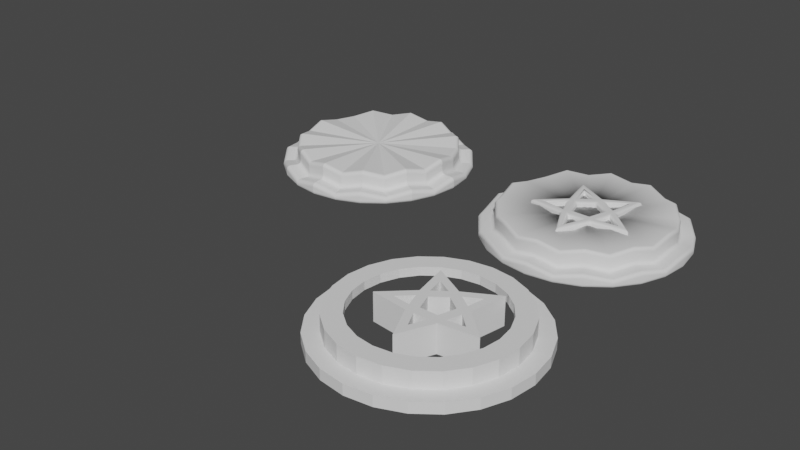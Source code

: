 # Source: Pedestal.blend  (saved by Blender 3.0.42; exported with 4.5.12 LTS)
import bpy
from mathutils import Matrix  # noqa: F401  (used for matrix-valued properties, if any)

bpy.ops.wm.read_factory_settings(use_empty=True)
scene = bpy.context.scene
scene.name = 'Scene'

# ---- collections
col_collection = bpy.data.collections.new('Collection'); scene.collection.children.link(col_collection)

# ---- world
world_world = bpy.data.worlds.new('World'); scene.world = world_world
world_world.use_nodes = True; world_world.node_tree.nodes.clear()
_N = world_world.node_tree.nodes; _L = world_world.node_tree.links
n0 = _N.new('ShaderNodeOutputWorld'); n0.name = 'World Output'; n0.location = (300, 300)
n1 = _N.new('ShaderNodeBackground'); n1.name = 'Background'; n1.location = (10, 300)
n1.inputs[0].default_value = (0.05088, 0.05088, 0.05088, 1.0)
_L.new(n1.outputs[0], n0.inputs[0])
n0.is_active_output = True
world_world.color = (0.05088, 0.05088, 0.05088)
world_world.use_sun_shadow = False
world_world.sun_shadow_jitter_overblur = 0.0

# ---- meshes
me_circle = bpy.data.meshes.new('Circle')
me_circle.from_pydata([(0.0, 1.0, 0.0), (-1.215, 1.673, 0.0), (-0.9511, 0.309, 0.0), (-1.966, -0.6389, 0.0), (-0.5878, -0.809, 0.0), (1.426e-07, -2.068, 0.0), (0.5878, -0.809, 0.0), (1.966, -0.6389, 0.0), (0.9511, 0.309, 0.0), (1.215, 1.673, 0.0), (-2.102e-08, 0.5591, 0.0), (-0.5317, 0.1728, 0.0), (-0.3286, -0.4523, 0.0), (0.3286, -0.4523, 0.0), (0.5317, 0.1728, 0.0), (-1.54e-08, 0.6771, 0.0), (-0.8228, 1.133, 0.0), (-0.6439, 0.2092, 0.0), (-1.331, -0.4326, 0.0), (-0.398, -0.5478, 0.0), (8.113e-08, -1.4, 0.0), (0.398, -0.5478, 0.0), (1.331, -0.4326, 0.0), (0.6439, 0.2092, 0.0), (0.8228, 1.133, 0.0), (0.8547, 0.01245, 0.0), (0.6841, -0.5124, 0.0), (-0.6988, 0.4923, 0.0), (-0.2523, 0.8167, 0.0), (0.6988, 0.4923, 0.0), (0.2523, 0.8167, 0.0), (-0.6841, -0.5124, 0.0), (-0.8547, 0.01245, 0.0), (0.276, -0.809, 0.0), (-0.276, -0.809, 0.0), (-1.215, 1.673, 1.044), (0.0, 1.0, 1.044), (-0.9511, 0.309, 1.044), (-1.966, -0.6389, 1.044), (-0.5878, -0.809, 1.044), (1.426e-07, -2.068, 1.044), (0.5878, -0.809, 1.044), (1.966, -0.6389, 1.044), (0.9511, 0.309, 1.044), (1.215, 1.673, 1.044), (-0.5317, 0.1728, 1.044), (-2.102e-08, 0.5591, 1.044), (-0.3286, -0.4523, 1.044), (0.3286, -0.4523, 1.044), (0.5317, 0.1728, 1.044), (-0.2523, 0.8167, 1.044), (-1.54e-08, 0.6771, 1.044), (-0.6988, 0.4923, 1.044), (-0.8228, 1.133, 1.044), (-0.8547, 0.01245, 1.044), (-0.6439, 0.2092, 1.044), (-0.6841, -0.5124, 1.044), (-1.331, -0.4326, 1.044), (-0.276, -0.809, 1.044), (-0.398, -0.5478, 1.044), (0.276, -0.809, 1.044), (8.113e-08, -1.4, 1.044), (0.6841, -0.5124, 1.044), (0.398, -0.5478, 1.044), (0.8547, 0.01245, 1.044), (1.331, -0.4326, 1.044), (0.6988, 0.4923, 1.044), (0.6439, 0.2092, 1.044), (0.2523, 0.8167, 1.044), (0.8228, 1.133, 1.044)], [], [(0, 15, 28), (8, 7, 22, 25), (4, 19, 34), (2, 1, 16, 27), (8, 23, 29), (6, 5, 20, 33), (2, 17, 32), (0, 9, 24, 30), (6, 21, 26), (4, 3, 18, 31), (43, 66, 67), (37, 52, 53, 35), (39, 58, 59), (43, 64, 65, 42), (36, 50, 51), (13, 14, 23, 25, 26, 21), (23, 8, 25), (7, 6, 26, 22), (10, 11, 17, 27, 28, 15), (17, 2, 27), (1, 0, 28, 16), (14, 10, 15, 30, 29, 23), (9, 8, 29, 24), (15, 0, 30), (11, 12, 19, 31, 32, 17), (19, 4, 31), (3, 2, 32, 18), (12, 13, 21, 33, 34, 19), (21, 6, 33), (5, 4, 34, 20), (41, 60, 61, 40), (37, 54, 55), (36, 68, 69, 44), (41, 62, 63), (39, 56, 57, 38), (48, 63, 62, 64, 67, 49), (67, 64, 43), (42, 65, 62, 41), (46, 51, 50, 52, 55, 45), (55, 52, 37), (35, 53, 50, 36), (49, 67, 66, 68, 51, 46), (44, 69, 66, 43), (51, 68, 36), (45, 55, 54, 56, 59, 47), (59, 56, 39), (38, 57, 54, 37), (47, 59, 58, 60, 63, 48), (63, 60, 41), (40, 61, 58, 39), (28, 50, 53, 16), (7, 42, 41, 6), (20, 61, 60, 33), (27, 52, 50, 28), (8, 43, 42, 7), (34, 58, 61, 20), (9, 44, 43, 8), (33, 60, 58, 34), (22, 65, 64, 25), (0, 36, 44, 9), (29, 66, 69, 24), (10, 46, 45, 11), (24, 69, 68, 30), (11, 45, 47, 12), (30, 68, 66, 29), (12, 47, 48, 13), (13, 48, 49, 14), (1, 35, 36, 0), (14, 49, 46, 10), (26, 62, 65, 22), (2, 37, 35, 1), (25, 64, 62, 26), (3, 38, 37, 2), (32, 54, 57, 18), (16, 53, 52, 27), (4, 39, 38, 3), (31, 56, 54, 32), (5, 40, 39, 4), (18, 57, 56, 31), (6, 41, 40, 5)])
me_circle.polygons.foreach_set('use_smooth', [True] * 80)
_uv = me_circle.uv_layers.new(name='UVMap')
_uv.uv.foreach_set('vector', [0.0, 0.0, 0.0, 0.0, 0.0, 0.0, 0.0, 0.0, 0.0, 0.0, 0.0, 0.0, 0.0, 0.0, 0.0, 0.0, 0.0, 0.0, 0.0, 0.0, 0.0, 0.0, 0.0, 0.0, 0.0, 0.0, 0.0, 0.0, 0.0, 0.0, 0.0, 0.0, 0.0, 0.0, 0.0, 0.0, 0.0, 0.0, 0.0, 0.0, 0.0, 0.0, 0.0, 0.0, 0.0, 0.0, 0.0, 0.0, 0.0, 0.0, 0.0, 0.0, 0.0, 0.0, 0.0, 0.0, 0.0, 0.0, 0.0, 0.0, 0.0, 0.0, 0.0, 0.0, 0.0, 0.0, 0.0, 0.0, 0.0, 0.0, 0.0, 0.0, 0.0, 0.0, 0.0, 0.0, 0.0, 0.0, 0.0, 0.0, 0.0, 0.0, 0.0, 0.0, 0.0, 0.0, 0.0, 0.0, 0.0, 0.0, 0.0, 0.0, 0.0, 0.0, 0.0, 0.0, 0.0, 0.0, 0.0, 0.0, 0.0, 0.0, 0.0, 0.0, 0.0, 0.0, 0.0, 0.0, 0.0, 0.0, 0.0, 0.0, 0.0, 0.0, 0.0, 0.0, 0.0, 0.0, 0.0, 0.0, 0.0, 0.0, 0.0, 0.0, 0.0, 0.0, 0.0, 0.0, 0.0, 0.0, 0.0, 0.0, 0.0, 0.0, 0.0, 0.0, 0.0, 0.0, 0.0, 0.0, 0.0, 0.0, 0.0, 0.0, 0.0, 0.0, 0.0, 0.0, 0.0, 0.0, 0.0, 0.0, 0.0, 0.0, 0.0, 0.0, 0.0, 0.0, 0.0, 0.0, 0.0, 0.0, 0.0, 0.0, 0.0, 0.0, 0.0, 0.0, 0.0, 0.0, 0.0, 0.0, 0.0, 0.0, 0.0, 0.0, 0.0, 0.0, 0.0, 0.0, 0.0, 0.0, 0.0, 0.0, 0.0, 0.0, 0.0, 0.0, 0.0, 0.0, 0.0, 0.0, 0.0, 0.0, 0.0, 0.0, 0.0, 0.0, 0.0, 0.0, 0.0, 0.0, 0.0, 0.0, 0.0, 0.0, 0.0, 0.0, 0.0, 0.0, 0.0, 0.0, 0.0, 0.0, 0.0, 0.0, 0.0, 0.0, 0.0, 0.0, 0.0, 0.0, 0.0, 0.0, 0.0, 0.0, 0.0, 0.0, 0.0, 0.0, 0.0, 0.0, 0.0, 0.0, 0.0, 0.0, 0.0, 0.0, 0.0, 0.0, 0.0, 0.0, 0.0, 0.0, 0.0, 0.0, 0.0, 0.0, 0.0, 0.0, 0.0, 0.0, 0.0, 0.0, 0.0, 0.0, 0.0, 0.0, 0.0, 0.0, 0.0, 0.0, 0.0, 0.0, 0.0, 0.0, 0.0, 0.0, 0.0, 0.0, 0.0, 0.0, 0.0, 0.0, 0.0, 0.0, 0.0, 0.0, 0.0, 0.0, 0.0, 0.0, 0.0, 0.0, 0.0, 0.0, 0.0, 0.0, 0.0, 0.0, 0.0, 0.0, 0.0, 0.0, 0.0, 0.0, 0.0, 0.0, 0.0, 0.0, 0.0, 0.0, 0.0, 0.0, 0.0, 0.0, 0.0, 0.0, 0.0, 0.0, 0.0, 0.0, 0.0, 0.0, 0.0, 0.0, 0.0, 0.0, 0.0, 0.0, 0.0, 0.0, 0.0, 0.0, 0.0, 0.0, 0.0, 0.0, 0.0, 0.0, 0.0, 0.0, 0.0, 0.0, 0.0, 0.0, 0.0, 0.0, 0.0, 0.0, 0.0, 0.0, 0.0, 0.0, 0.0, 0.0, 0.0, 0.0, 0.0, 0.0, 0.0, 0.0, 0.0, 0.0, 0.0, 0.0, 0.0, 0.0, 0.0, 0.0, 0.0, 0.0, 0.0, 0.0, 0.0, 0.0, 0.0, 0.0, 0.0, 0.0, 0.0, 0.0, 0.0, 0.0, 0.0, 0.0, 0.0, 0.0, 0.0, 0.0, 0.0, 0.0, 0.0, 0.0, 0.0, 0.0, 0.0, 0.0, 0.0, 0.0, 0.0, 0.0, 0.0, 0.0, 0.0, 0.0, 0.0, 0.0, 0.0, 0.0, 0.0, 0.0, 0.0, 0.0, 0.0, 0.0, 0.0, 0.0, 0.0, 0.0, 0.0, 0.0, 0.0, 0.0, 0.0, 0.0, 0.0, 0.0, 0.0, 0.0, 0.0, 0.0, 0.0, 0.0, 0.0, 0.0, 0.0, 0.0, 0.0, 0.0, 0.0, 0.0, 0.0, 0.0, 0.0, 0.0, 0.0, 0.0, 0.0, 0.0, 0.0, 0.0, 0.0, 0.0, 0.0, 0.0, 0.0, 0.0, 0.0, 0.0, 0.0, 0.0, 0.0, 0.0, 0.0, 0.0, 0.0, 0.0, 0.0, 0.0, 0.0, 0.0, 0.0, 0.0, 0.0, 0.0, 0.0, 0.0, 0.0, 0.0, 0.0, 0.0, 0.0, 0.0, 0.0, 0.0, 0.0, 0.0, 0.0, 0.0, 0.0, 0.0, 0.0, 0.0, 0.0, 0.0, 0.0, 0.0, 0.0, 0.0, 0.0, 0.0, 0.0, 0.0, 0.0, 0.0, 0.0, 0.0, 0.0, 0.0, 0.0, 0.0, 0.0, 0.0, 0.0, 0.0, 0.0, 0.0, 0.0, 0.0, 0.0, 0.0, 0.0, 0.0, 0.0, 0.0, 0.0, 0.0, 0.0, 0.0, 0.0, 0.0, 0.0, 0.0, 0.0, 0.0, 0.0, 0.0, 0.0, 0.0, 0.0, 0.0, 0.0, 0.0, 0.0, 0.0, 0.0, 0.0, 0.0, 0.0, 0.0, 0.0, 0.0, 0.0, 0.0, 0.0, 0.0, 0.0, 0.0, 0.0, 0.0, 0.0, 0.0, 0.0, 0.0, 0.0, 0.0, 0.0, 0.0, 0.0, 0.0, 0.0, 0.0, 0.0, 0.0, 0.0, 0.0, 0.0, 0.0, 0.0, 0.0, 0.0, 0.0, 0.0, 0.0, 0.0, 0.0, 0.0, 0.0, 0.0, 0.0, 0.0, 0.0, 0.0, 0.0, 0.0, 0.0, 0.0, 0.0, 0.0, 0.0, 0.0, 0.0, 0.0, 0.0, 0.0, 0.0, 0.0, 0.0, 0.0, 0.0, 0.0, 0.0, 0.0, 0.0, 0.0, 0.0, 0.0, 0.0, 0.0, 0.0, 0.0, 0.0, 0.0, 0.0, 0.0, 0.0, 0.0, 0.0, 0.0, 0.0, 0.0, 0.0, 0.0, 0.0, 0.0, 0.0, 0.0, 0.0, 0.0, 0.0, 0.0, 0.0, 0.0, 0.0, 0.0, 0.0, 0.0, 0.0, 0.0])
me_circle.use_remesh_fix_poles = True
me_circle.use_remesh_preserve_attributes = False
me_circle.update()
me_circle_001 = bpy.data.meshes.new('Circle.001')
me_circle_001.from_pydata([(-0.03089, 1.037, 0.06868), (-0.2897, 1.003, 0.06868), (-0.5309, 0.9033, 0.06868), (-0.738, 0.7444, 0.06868), (-0.8969, 0.5373, 0.06868), (-0.9968, 0.2961, 0.06868), (-1.031, 0.03727, 0.06868), (-0.9968, -0.2215, 0.06868), (-0.8969, -0.4627, 0.06868), (-0.738, -0.6698, 0.06868), (-0.5309, -0.8288, 0.06868), (-0.2897, -0.9287, 0.06868), (-0.03089, -0.9627, 0.06868), (0.2279, -0.9287, 0.06868), (0.4691, -0.8288, 0.06868), (0.6762, -0.6698, 0.06868), (0.8351, -0.4627, 0.06868), (0.935, -0.2215, -0.006227), (0.9691, 0.03727, 0.06868), (0.935, 0.2961, -0.006227), (0.8351, 0.5373, 0.06868), (0.6762, 0.7444, 0.06868), (0.4691, 0.9033, 0.06868), (0.2279, 1.003, 0.06868), (-0.03089, 0.03727, 0.1174), (-0.03089, 1.307, 0.1174), (-0.3596, 1.264, 0.1923), (-0.6658, 1.137, 0.1174), (-0.9288, 0.9352, 0.1923), (-1.131, 0.6722, 0.1174), (-1.257, 0.3659, 0.1174), (-1.301, 0.03727, 0.1923), (-1.257, -0.2914, 0.1174), (-1.131, -0.5977, 0.1923), (-0.9288, -0.8607, 0.1174), (-0.6658, -1.062, 0.1923), (-0.3596, -1.189, 0.1174), (-0.03089, -1.233, 0.1923), (0.2978, -1.189, 0.1174), (0.604, -1.062, 0.1923), (0.867, -0.8607, 0.1174), (1.069, -0.5977, 0.1923), (1.196, -0.2914, 0.1174), (1.239, 0.03727, 0.1923), (1.196, 0.3659, 0.1174), (1.069, 0.6722, 0.1174), (0.867, 0.9352, 0.1923), (0.604, 1.137, 0.1174), (0.2978, 1.264, 0.1923), (-0.03089, 1.307, -0.121), (-0.3596, 1.264, -0.04612), (-0.6658, 1.137, -0.121), (-0.9288, 0.9352, -0.04612), (-1.131, 0.6722, -0.121), (-1.257, 0.3659, -0.121), (-1.301, 0.03727, -0.04612), (-1.257, -0.2914, -0.121), (-1.131, -0.5977, -0.04612), (-0.9288, -0.8607, -0.121), (-0.6658, -1.062, -0.04612), (-0.3596, -1.189, -0.121), (-0.03089, -1.233, -0.04612), (0.2978, -1.189, -0.121), (0.604, -1.062, -0.04612), (0.867, -0.8607, -0.121), (1.069, -0.5977, -0.04612), (1.196, -0.2914, -0.121), (1.239, 0.03727, -0.04612), (1.196, 0.3659, -0.121), (1.069, 0.6722, -0.121), (0.867, 0.9352, -0.04612), (0.604, 1.137, -0.121), (0.2978, 1.264, -0.04612), (-0.03089, 1.533, -0.121), (-0.4181, 1.482, -0.04612), (-0.7789, 1.333, -0.121), (-1.089, 1.095, -0.04612), (-1.326, 0.7853, -0.121), (-1.476, 0.4245, -0.121), (-1.527, 0.03727, -0.04612), (-1.476, -0.3499, -0.121), (-1.326, -0.7107, -0.04612), (-1.089, -1.021, -0.121), (-0.7789, -1.258, -0.04612), (-0.4181, -1.408, -0.121), (-0.03089, -1.459, -0.04612), (0.3563, -1.408, -0.121), (0.7171, -1.258, -0.04612), (1.027, -1.021, -0.121), (1.265, -0.7107, -0.04612), (1.414, -0.3499, -0.121), (1.465, 0.03727, -0.04612), (1.414, 0.4245, -0.121), (1.265, 0.7853, -0.121), (1.027, 1.095, -0.04612), (0.7171, 1.333, -0.121), (0.3563, 1.482, -0.04612), (-0.03089, 1.533, -0.2419), (-0.4181, 1.482, -0.2419), (-0.7789, 1.333, -0.2419), (-1.089, 1.095, -0.2419), (-1.326, 0.7853, -0.2419), (-1.476, 0.4245, -0.2419), (-1.527, 0.03727, -0.2419), (-1.476, -0.3499, -0.2419), (-1.326, -0.7107, -0.2419), (-1.089, -1.021, -0.2419), (-0.7789, -1.258, -0.2419), (-0.4181, -1.408, -0.2419), (-0.03089, -1.459, -0.2419), (0.3563, -1.408, -0.2419), (0.7171, -1.258, -0.2419), (1.027, -1.021, -0.2419), (1.265, -0.7107, -0.2419), (1.414, -0.3499, -0.2419), (1.465, 0.03727, -0.2419), (1.414, 0.4245, -0.2419), (1.265, 0.7853, -0.2419), (1.027, 1.095, -0.2419), (0.7171, 1.333, -0.2419), (0.3563, 1.482, -0.2419)], [], [(3, 2, 24), (18, 17, 24), (11, 10, 24), (4, 3, 24), (19, 18, 24), (12, 11, 24), (5, 4, 24), (20, 19, 24), (13, 12, 24), (6, 5, 24), (21, 20, 24), (14, 13, 24), (7, 6, 24), (22, 21, 24), (15, 14, 24), (8, 7, 24), (23, 22, 24), (1, 0, 24), (16, 15, 24), (9, 8, 24), (0, 23, 24), (2, 1, 24), (17, 16, 24), (10, 9, 24), (24, 25, 26), (24, 40, 41), (24, 33, 34), (24, 48, 25), (24, 26, 27), (24, 41, 42), (24, 34, 35), (24, 27, 28), (24, 42, 43), (24, 35, 36), (24, 28, 29), (24, 43, 44), (24, 36, 37), (24, 29, 30), (24, 44, 45), (24, 37, 38), (24, 30, 31), (24, 45, 46), (24, 38, 39), (24, 31, 32), (24, 46, 47), (24, 39, 40), (24, 32, 33), (24, 47, 48), (30, 29, 53, 54), (45, 44, 68, 69), (38, 37, 61, 62), (31, 30, 54, 55), (46, 45, 69, 70), (39, 38, 62, 63), (32, 31, 55, 56), (47, 46, 70, 71), (40, 39, 63, 64), (33, 32, 56, 57), (48, 47, 71, 72), (26, 25, 49, 50), (41, 40, 64, 65), (34, 33, 57, 58), (25, 48, 72, 49), (27, 26, 50, 51), (42, 41, 65, 66), (35, 34, 58, 59), (28, 27, 51, 52), (43, 42, 66, 67), (36, 35, 59, 60), (29, 28, 52, 53), (44, 43, 67, 68), (37, 36, 60, 61), (65, 64, 88, 89), (58, 57, 81, 82), (49, 72, 96, 73), (51, 50, 74, 75), (66, 65, 89, 90), (59, 58, 82, 83), (52, 51, 75, 76), (67, 66, 90, 91), (60, 59, 83, 84), (53, 52, 76, 77), (68, 67, 91, 92), (61, 60, 84, 85), (54, 53, 77, 78), (69, 68, 92, 93), (62, 61, 85, 86), (55, 54, 78, 79), (70, 69, 93, 94), (63, 62, 86, 87), (56, 55, 79, 80), (71, 70, 94, 95), (64, 63, 87, 88), (57, 56, 80, 81), (72, 71, 95, 96), (50, 49, 73, 74), (83, 82, 106, 107), (76, 75, 99, 100), (91, 90, 114, 115), (84, 83, 107, 108), (77, 76, 100, 101), (92, 91, 115, 116), (85, 84, 108, 109), (78, 77, 101, 102), (93, 92, 116, 117), (86, 85, 109, 110), (79, 78, 102, 103), (94, 93, 117, 118), (87, 86, 110, 111), (80, 79, 103, 104), (95, 94, 118, 119), (88, 87, 111, 112), (81, 80, 104, 105), (96, 95, 119, 120), (74, 73, 97, 98), (89, 88, 112, 113), (82, 81, 105, 106), (73, 96, 120, 97), (75, 74, 98, 99), (90, 89, 113, 114), (98, 97, 120, 119, 118, 117, 116, 115, 114, 113, 112, 111, 110, 109, 108, 107, 106, 105, 104, 103, 102, 101, 100, 99)])
me_circle_001.polygons.foreach_set('use_smooth', [True] * 121)
_uv = me_circle_001.uv_layers.new(name='UVMap')
_uv.uv.foreach_set('vector', [0.0, 0.0, 0.0, 0.0, 0.0, 0.0, 0.0, 0.0, 0.0, 0.0, 0.0, 0.0, 0.0, 0.0, 0.0, 0.0, 0.0, 0.0, 0.0, 0.0, 0.0, 0.0, 0.0, 0.0, 0.0, 0.0, 0.0, 0.0, 0.0, 0.0, 0.0, 0.0, 0.0, 0.0, 0.0, 0.0, 0.0, 0.0, 0.0, 0.0, 0.0, 0.0, 0.0, 0.0, 0.0, 0.0, 0.0, 0.0, 0.0, 0.0, 0.0, 0.0, 0.0, 0.0, 0.0, 0.0, 0.0, 0.0, 0.0, 0.0, 0.0, 0.0, 0.0, 0.0, 0.0, 0.0, 0.0, 0.0, 0.0, 0.0, 0.0, 0.0, 0.0, 0.0, 0.0, 0.0, 0.0, 0.0, 0.0, 0.0, 0.0, 0.0, 0.0, 0.0, 0.0, 0.0, 0.0, 0.0, 0.0, 0.0, 0.0, 0.0, 0.0, 0.0, 0.0, 0.0, 0.0, 0.0, 0.0, 0.0, 0.0, 0.0, 0.0, 0.0, 0.0, 0.0, 0.0, 0.0, 0.0, 0.0, 0.0, 0.0, 0.0, 0.0, 0.0, 0.0, 0.0, 0.0, 0.0, 0.0, 0.0, 0.0, 0.0, 0.0, 0.0, 0.0, 0.0, 0.0, 0.0, 0.0, 0.0, 0.0, 0.0, 0.0, 0.0, 0.0, 0.0, 0.0, 0.0, 0.0, 0.0, 0.0, 0.0, 0.0, 0.0, 0.0, 0.0, 0.0, 0.0, 0.0, 0.0, 0.0, 0.0, 0.0, 0.0, 0.0, 0.0, 0.0, 0.0, 0.0, 0.0, 0.0, 0.0, 0.0, 0.0, 0.0, 0.0, 0.0, 0.0, 0.0, 0.0, 0.0, 0.0, 0.0, 0.0, 0.0, 0.0, 0.0, 0.0, 0.0, 0.0, 0.0, 0.0, 0.0, 0.0, 0.0, 0.0, 0.0, 0.0, 0.0, 0.0, 0.0, 0.0, 0.0, 0.0, 0.0, 0.0, 0.0, 0.0, 0.0, 0.0, 0.0, 0.0, 0.0, 0.0, 0.0, 0.0, 0.0, 0.0, 0.0, 0.0, 0.0, 0.0, 0.0, 0.0, 0.0, 0.0, 0.0, 0.0, 0.0, 0.0, 0.0, 0.0, 0.0, 0.0, 0.0, 0.0, 0.0, 0.0, 0.0, 0.0, 0.0, 0.0, 0.0, 0.0, 0.0, 0.0, 0.0, 0.0, 0.0, 0.0, 0.0, 0.0, 0.0, 0.0, 0.0, 0.0, 0.0, 0.0, 0.0, 0.0, 0.0, 0.0, 0.0, 0.0, 0.0, 0.0, 0.0, 0.0, 0.0, 0.0, 0.0, 0.0, 0.0, 0.0, 0.0, 0.0, 0.0, 0.0, 0.0, 0.0, 0.0, 0.0, 0.0, 0.0, 0.0, 0.0, 0.0, 0.0, 0.0, 0.0, 0.0, 0.0, 0.0, 0.0, 0.0, 0.0, 0.0, 0.0, 0.0, 0.0, 0.0, 0.0, 0.0, 0.0, 0.0, 0.0, 0.0, 0.0, 0.0, 0.0, 0.0, 0.0, 0.0, 0.0, 0.0, 0.0, 0.0, 0.0, 0.0, 0.0, 0.0, 0.0, 0.0, 0.0, 0.0, 0.0, 0.0, 0.0, 0.0, 0.0, 0.0, 0.0, 0.0, 0.0, 0.0, 0.0, 0.0, 0.0, 0.0, 0.0, 0.0, 0.0, 0.0, 0.0, 0.0, 0.0, 0.0, 0.0, 0.0, 0.0, 0.0, 0.0, 0.0, 0.0, 0.0, 0.0, 0.0, 0.0, 0.0, 0.0, 0.0, 0.0, 0.0, 0.0, 0.0, 0.0, 0.0, 0.0, 0.0, 0.0, 0.0, 0.0, 0.0, 0.0, 0.0, 0.0, 0.0, 0.0, 0.0, 0.0, 0.0, 0.0, 0.0, 0.0, 0.0, 0.0, 0.0, 0.0, 0.0, 0.0, 0.0, 0.0, 0.0, 0.0, 0.0, 0.0, 0.0, 0.0, 0.0, 0.0, 0.0, 0.0, 0.0, 0.0, 0.0, 0.0, 0.0, 0.0, 0.0, 0.0, 0.0, 0.0, 0.0, 0.0, 0.0, 0.0, 0.0, 0.0, 0.0, 0.0, 0.0, 0.0, 0.0, 0.0, 0.0, 0.0, 0.0, 0.0, 0.0, 0.0, 0.0, 0.0, 0.0, 0.0, 0.0, 0.0, 0.0, 0.0, 0.0, 0.0, 0.0, 0.0, 0.0, 0.0, 0.0, 0.0, 0.0, 0.0, 0.0, 0.0, 0.0, 0.0, 0.0, 0.0, 0.0, 0.0, 0.0, 0.0, 0.0, 0.0, 0.0, 0.0, 0.0, 0.0, 0.0, 0.0, 0.0, 0.0, 0.0, 0.0, 0.0, 0.0, 0.0, 0.0, 0.0, 0.0, 0.0, 0.0, 0.0, 0.0, 0.0, 0.0, 0.0, 0.0, 0.0, 0.0, 0.0, 0.0, 0.0, 0.0, 0.0, 0.0, 0.0, 0.0, 0.0, 0.0, 0.0, 0.0, 0.0, 0.0, 0.0, 0.0, 0.0, 0.0, 0.0, 0.0, 0.0, 0.0, 0.0, 0.0, 0.0, 0.0, 0.0, 0.0, 0.0, 0.0, 0.0, 0.0, 0.0, 0.0, 0.0, 0.0, 0.0, 0.0, 0.0, 0.0, 0.0, 0.0, 0.0, 0.0, 0.0, 0.0, 0.0, 0.0, 0.0, 0.0, 0.0, 0.0, 0.0, 0.0, 0.0, 0.0, 0.0, 0.0, 0.0, 0.0, 0.0, 0.0, 0.0, 0.0, 0.0, 0.0, 0.0, 0.0, 0.0, 0.0, 0.0, 0.0, 0.0, 0.0, 0.0, 0.0, 0.0, 0.0, 0.0, 0.0, 0.0, 0.0, 0.0, 0.0, 0.0, 0.0, 0.0, 0.0, 0.0, 0.0, 0.0, 0.0, 0.0, 0.0, 0.0, 0.0, 0.0, 0.0, 0.0, 0.0, 0.0, 0.0, 0.0, 0.0, 0.0, 0.0, 0.0, 0.0, 0.0, 0.0, 0.0, 0.0, 0.0, 0.0, 0.0, 0.0, 0.0, 0.0, 0.0, 0.0, 0.0, 0.0, 0.0, 0.0, 0.0, 0.0, 0.0, 0.0, 0.0, 0.0, 0.0, 0.0, 0.0, 0.0, 0.0, 0.0, 0.0, 0.0, 0.0, 0.0, 0.0, 0.0, 0.0, 0.0, 0.0, 0.0, 0.0, 0.0, 0.0, 0.0, 0.0, 0.0, 0.0, 0.0, 0.0, 0.0, 0.0, 0.0, 0.0, 0.0, 0.0, 0.0, 0.0, 0.0, 0.0, 0.0, 0.0, 0.0, 0.0, 0.0, 0.0, 0.0, 0.0, 0.0, 0.0, 0.0, 0.0, 0.0, 0.0, 0.0, 0.0, 0.0, 0.0, 0.0, 0.0, 0.0, 0.0, 0.0, 0.0, 0.0, 0.0, 0.0, 0.0, 0.0, 0.0, 0.0, 0.0, 0.0, 0.0, 0.0, 0.0, 0.0, 0.0, 0.0, 0.0, 0.0, 0.0, 0.0, 0.0, 0.0, 0.0, 0.0, 0.0, 0.0, 0.0, 0.0, 0.0, 0.0, 0.0, 0.0, 0.0, 0.0, 0.0, 0.0, 0.0, 0.0, 0.0, 0.0, 0.0, 0.0, 0.0, 0.0, 0.0, 0.0, 0.0, 0.0, 0.0, 0.0, 0.0, 0.0, 0.0, 0.0, 0.0, 0.0, 0.0, 0.0, 0.0, 0.0, 0.0, 0.0, 0.0, 0.0, 0.0, 0.0, 0.0, 0.0, 0.0, 0.0, 0.0, 0.0, 0.0, 0.0, 0.0, 0.0, 0.0, 0.0, 0.0, 0.0, 0.0, 0.0, 0.0, 0.0, 0.0, 0.0, 0.0, 0.0, 0.0, 0.0, 0.0, 0.0, 0.0, 0.0, 0.0, 0.0, 0.0, 0.0, 0.0, 0.0, 0.0, 0.0, 0.0, 0.0, 0.0, 0.0, 0.0, 0.0, 0.0, 0.0, 0.0, 0.0, 0.0, 0.0, 0.0, 0.0, 0.0, 0.0, 0.0, 0.0, 0.0, 0.0, 0.0, 0.0, 0.0, 0.0, 0.0, 0.0, 0.0, 0.0, 0.0, 0.0, 0.0, 0.0, 0.0, 0.0, 0.0, 0.0, 0.0, 0.0, 0.0, 0.0, 0.0, 0.0, 0.0, 0.0, 0.0, 0.0, 0.0, 0.0, 0.0, 0.0, 0.0, 0.0, 0.0, 0.0, 0.0, 0.0, 0.0, 0.0, 0.0, 0.0, 0.0, 0.0, 0.0, 0.0, 0.0, 0.0, 0.0, 0.0, 0.0, 0.0, 0.0, 0.0, 0.0, 0.0, 0.0, 0.0, 0.0, 0.0, 0.0, 0.0, 0.0, 0.0, 0.0, 0.0, 0.0, 0.0, 0.0, 0.0, 0.0, 0.0, 0.0, 0.0, 0.0, 0.0, 0.0, 0.0, 0.0, 0.0, 0.0, 0.0, 0.0, 0.0, 0.0, 0.0, 0.0, 0.0, 0.0, 0.0, 0.0, 0.0, 0.0, 0.0, 0.0, 0.0, 0.0, 0.0, 0.0, 0.0, 0.0, 0.0, 0.0, 0.0, 0.0, 0.0, 0.0, 0.0, 0.0, 0.0, 0.0, 0.0, 0.0, 0.0, 0.0, 0.0, 0.0, 0.0, 0.0, 0.0, 0.0, 0.0, 0.0, 0.0, 0.0, 0.0, 0.0])
me_circle_001.use_remesh_fix_poles = True
me_circle_001.use_remesh_preserve_attributes = False
me_circle_001.update()
me_circle_002 = bpy.data.meshes.new('Circle.002')
me_circle_002.from_pydata([(-0.03089, 1.037, 0.06868), (-0.2897, 1.003, 0.06868), (-0.5309, 0.9033, 0.06868), (-0.738, 0.7444, 0.06868), (-0.8969, 0.5373, 0.06868), (-0.9968, 0.2961, 0.06868), (-1.031, 0.03727, 0.06868), (-0.9968, -0.2215, 0.06868), (-0.8969, -0.4627, 0.06868), (-0.738, -0.6698, 0.06868), (-0.5309, -0.8288, 0.06868), (-0.2897, -0.9287, 0.06868), (-0.03089, -0.9627, 0.06868), (0.2279, -0.9287, 0.06868), (0.4691, -0.8288, 0.06868), (0.6762, -0.6698, 0.06868), (0.8351, -0.4627, 0.06868), (0.935, -0.2215, 0.06868), (0.9691, 0.03727, 0.06868), (0.935, 0.2961, 0.06868), (0.8351, 0.5373, 0.06868), (0.6762, 0.7444, 0.06868), (0.4691, 0.9033, 0.06868), (0.2279, 1.003, 0.06868), (-0.03089, 1.037, 0.1923), (-0.2897, 1.003, 0.1923), (-0.5309, 0.9033, 0.1923), (-0.738, 0.7444, 0.1923), (-0.8969, 0.5373, 0.1923), (-0.9968, 0.2961, 0.1923), (-1.031, 0.03727, 0.1923), (-0.9968, -0.2215, 0.1923), (-0.8969, -0.4627, 0.1923), (-0.738, -0.6698, 0.1923), (-0.5309, -0.8288, 0.1923), (-0.2897, -0.9287, 0.1923), (-0.03089, -0.9627, 0.1923), (0.2279, -0.9287, 0.1923), (0.4691, -0.8288, 0.1923), (0.6762, -0.6698, 0.1923), (0.8351, -0.4627, 0.1923), (0.935, -0.2215, 0.1923), (0.9691, 0.03727, 0.1923), (0.935, 0.2961, 0.1923), (0.8351, 0.5373, 0.1923), (0.6762, 0.7444, 0.1923), (0.4691, 0.9033, 0.1923), (0.2279, 1.003, 0.1923), (-0.03089, 1.307, 0.1923), (-0.3596, 1.264, 0.1923), (-0.6658, 1.137, 0.1923), (-0.9288, 0.9352, 0.1923), (-1.131, 0.6722, 0.1923), (-1.257, 0.3659, 0.1923), (-1.301, 0.03727, 0.1923), (-1.257, -0.2914, 0.1923), (-1.131, -0.5977, 0.1923), (-0.9288, -0.8607, 0.1923), (-0.6658, -1.062, 0.1923), (-0.3596, -1.189, 0.1923), (-0.03089, -1.233, 0.1923), (0.2978, -1.189, 0.1923), (0.604, -1.062, 0.1923), (0.867, -0.8607, 0.1923), (1.069, -0.5977, 0.1923), (1.196, -0.2914, 0.1923), (1.239, 0.03727, 0.1923), (1.196, 0.3659, 0.1923), (1.069, 0.6722, 0.1923), (0.867, 0.9352, 0.1923), (0.604, 1.137, 0.1923), (0.2978, 1.264, 0.1923), (-0.03089, 1.307, -0.04612), (-0.3596, 1.264, -0.04612), (-0.6658, 1.137, -0.04612), (-0.9288, 0.9352, -0.04612), (-1.131, 0.6722, -0.04612), (-1.257, 0.3659, -0.04612), (-1.301, 0.03727, -0.04612), (-1.257, -0.2914, -0.04612), (-1.131, -0.5977, -0.04612), (-0.9288, -0.8607, -0.04612), (-0.6658, -1.062, -0.04612), (-0.3596, -1.189, -0.04612), (-0.03089, -1.233, -0.04612), (0.2978, -1.189, -0.04612), (0.604, -1.062, -0.04612), (0.867, -0.8607, -0.04612), (1.069, -0.5977, -0.04612), (1.196, -0.2914, -0.04612), (1.239, 0.03727, -0.04612), (1.196, 0.3659, -0.04612), (1.069, 0.6722, -0.04612), (0.867, 0.9352, -0.04612), (0.604, 1.137, -0.04612), (0.2978, 1.264, -0.04612), (-0.03089, 1.533, -0.04612), (-0.4181, 1.482, -0.04612), (-0.7789, 1.333, -0.04612), (-1.089, 1.095, -0.04612), (-1.326, 0.7853, -0.04612), (-1.476, 0.4245, -0.04612), (-1.527, 0.03727, -0.04612), (-1.476, -0.3499, -0.04612), (-1.326, -0.7107, -0.04612), (-1.089, -1.021, -0.04612), (-0.7789, -1.258, -0.04612), (-0.4181, -1.408, -0.04612), (-0.03089, -1.459, -0.04612), (0.3563, -1.408, -0.04612), (0.7171, -1.258, -0.04612), (1.027, -1.021, -0.04612), (1.265, -0.7107, -0.04612), (1.414, -0.3499, -0.04612), (1.465, 0.03727, -0.04612), (1.414, 0.4245, -0.04612), (1.265, 0.7853, -0.04612), (1.027, 1.095, -0.04612), (0.7171, 1.333, -0.04612), (0.3563, 1.482, -0.04612), (-0.03089, 1.533, -0.2013), (-0.4181, 1.482, -0.2013), (-0.7789, 1.333, -0.2013), (-1.089, 1.095, -0.2013), (-1.326, 0.7853, -0.2013), (-1.476, 0.4245, -0.2013), (-1.527, 0.03727, -0.2013), (-1.476, -0.3499, -0.2013), (-1.326, -0.7107, -0.2013), (-1.089, -1.021, -0.2013), (-0.7789, -1.258, -0.2013), (-0.4181, -1.408, -0.2013), (-0.03089, -1.459, -0.2013), (0.3563, -1.408, -0.2013), (0.7171, -1.258, -0.2013), (1.027, -1.021, -0.2013), (1.265, -0.7107, -0.2013), (1.414, -0.3499, -0.2013), (1.465, 0.03727, -0.2013), (1.414, 0.4245, -0.2013), (1.265, 0.7853, -0.2013), (1.027, 1.095, -0.2013), (0.7171, 1.333, -0.2013), (0.3563, 1.482, -0.2013)], [], [(3, 2, 26, 27), (18, 17, 41, 42), (11, 10, 34, 35), (4, 3, 27, 28), (19, 18, 42, 43), (12, 11, 35, 36), (5, 4, 28, 29), (20, 19, 43, 44), (13, 12, 36, 37), (6, 5, 29, 30), (21, 20, 44, 45), (14, 13, 37, 38), (7, 6, 30, 31), (22, 21, 45, 46), (15, 14, 38, 39), (8, 7, 31, 32), (23, 22, 46, 47), (1, 0, 24, 25), (16, 15, 39, 40), (9, 8, 32, 33), (0, 23, 47, 24), (2, 1, 25, 26), (17, 16, 40, 41), (10, 9, 33, 34), (25, 24, 48, 49), (40, 39, 63, 64), (33, 32, 56, 57), (24, 47, 71, 48), (26, 25, 49, 50), (41, 40, 64, 65), (34, 33, 57, 58), (27, 26, 50, 51), (42, 41, 65, 66), (35, 34, 58, 59), (28, 27, 51, 52), (43, 42, 66, 67), (36, 35, 59, 60), (29, 28, 52, 53), (44, 43, 67, 68), (37, 36, 60, 61), (30, 29, 53, 54), (45, 44, 68, 69), (38, 37, 61, 62), (31, 30, 54, 55), (46, 45, 69, 70), (39, 38, 62, 63), (32, 31, 55, 56), (47, 46, 70, 71), (53, 52, 76, 77), (68, 67, 91, 92), (61, 60, 84, 85), (54, 53, 77, 78), (69, 68, 92, 93), (62, 61, 85, 86), (55, 54, 78, 79), (70, 69, 93, 94), (63, 62, 86, 87), (56, 55, 79, 80), (71, 70, 94, 95), (49, 48, 72, 73), (64, 63, 87, 88), (57, 56, 80, 81), (48, 71, 95, 72), (50, 49, 73, 74), (65, 64, 88, 89), (58, 57, 81, 82), (51, 50, 74, 75), (66, 65, 89, 90), (59, 58, 82, 83), (52, 51, 75, 76), (67, 66, 90, 91), (60, 59, 83, 84), (88, 87, 111, 112), (81, 80, 104, 105), (72, 95, 119, 96), (74, 73, 97, 98), (89, 88, 112, 113), (82, 81, 105, 106), (75, 74, 98, 99), (90, 89, 113, 114), (83, 82, 106, 107), (76, 75, 99, 100), (91, 90, 114, 115), (84, 83, 107, 108), (77, 76, 100, 101), (92, 91, 115, 116), (85, 84, 108, 109), (78, 77, 101, 102), (93, 92, 116, 117), (86, 85, 109, 110), (79, 78, 102, 103), (94, 93, 117, 118), (87, 86, 110, 111), (80, 79, 103, 104), (95, 94, 118, 119), (73, 72, 96, 97), (106, 105, 129, 130), (99, 98, 122, 123), (114, 113, 137, 138), (107, 106, 130, 131), (100, 99, 123, 124), (115, 114, 138, 139), (108, 107, 131, 132), (101, 100, 124, 125), (116, 115, 139, 140), (109, 108, 132, 133), (102, 101, 125, 126), (117, 116, 140, 141), (110, 109, 133, 134), (103, 102, 126, 127), (118, 117, 141, 142), (111, 110, 134, 135), (104, 103, 127, 128), (119, 118, 142, 143), (97, 96, 120, 121), (112, 111, 135, 136), (105, 104, 128, 129), (96, 119, 143, 120), (98, 97, 121, 122), (113, 112, 136, 137)])
_uv = me_circle_002.uv_layers.new(name='UVMap')
_uv.uv.foreach_set('vector', [0.0, 0.0, 0.0, 0.0, 0.0, 0.0, 0.0, 0.0, 0.0, 0.0, 0.0, 0.0, 0.0, 0.0, 0.0, 0.0, 0.0, 0.0, 0.0, 0.0, 0.0, 0.0, 0.0, 0.0, 0.0, 0.0, 0.0, 0.0, 0.0, 0.0, 0.0, 0.0, 0.0, 0.0, 0.0, 0.0, 0.0, 0.0, 0.0, 0.0, 0.0, 0.0, 0.0, 0.0, 0.0, 0.0, 0.0, 0.0, 0.0, 0.0, 0.0, 0.0, 0.0, 0.0, 0.0, 0.0, 0.0, 0.0, 0.0, 0.0, 0.0, 0.0, 0.0, 0.0, 0.0, 0.0, 0.0, 0.0, 0.0, 0.0, 0.0, 0.0, 0.0, 0.0, 0.0, 0.0, 0.0, 0.0, 0.0, 0.0, 0.0, 0.0, 0.0, 0.0, 0.0, 0.0, 0.0, 0.0, 0.0, 0.0, 0.0, 0.0, 0.0, 0.0, 0.0, 0.0, 0.0, 0.0, 0.0, 0.0, 0.0, 0.0, 0.0, 0.0, 0.0, 0.0, 0.0, 0.0, 0.0, 0.0, 0.0, 0.0, 0.0, 0.0, 0.0, 0.0, 0.0, 0.0, 0.0, 0.0, 0.0, 0.0, 0.0, 0.0, 0.0, 0.0, 0.0, 0.0, 0.0, 0.0, 0.0, 0.0, 0.0, 0.0, 0.0, 0.0, 0.0, 0.0, 0.0, 0.0, 0.0, 0.0, 0.0, 0.0, 0.0, 0.0, 0.0, 0.0, 0.0, 0.0, 0.0, 0.0, 0.0, 0.0, 0.0, 0.0, 0.0, 0.0, 0.0, 0.0, 0.0, 0.0, 0.0, 0.0, 0.0, 0.0, 0.0, 0.0, 0.0, 0.0, 0.0, 0.0, 0.0, 0.0, 0.0, 0.0, 0.0, 0.0, 0.0, 0.0, 0.0, 0.0, 0.0, 0.0, 0.0, 0.0, 0.0, 0.0, 0.0, 0.0, 0.0, 0.0, 0.0, 0.0, 0.0, 0.0, 0.0, 0.0, 0.0, 0.0, 0.0, 0.0, 0.0, 0.0, 0.0, 0.0, 0.0, 0.0, 0.0, 0.0, 0.0, 0.0, 0.0, 0.0, 0.0, 0.0, 0.0, 0.0, 0.0, 0.0, 0.0, 0.0, 0.0, 0.0, 0.0, 0.0, 0.0, 0.0, 0.0, 0.0, 0.0, 0.0, 0.0, 0.0, 0.0, 0.0, 0.0, 0.0, 0.0, 0.0, 0.0, 0.0, 0.0, 0.0, 0.0, 0.0, 0.0, 0.0, 0.0, 0.0, 0.0, 0.0, 0.0, 0.0, 0.0, 0.0, 0.0, 0.0, 0.0, 0.0, 0.0, 0.0, 0.0, 0.0, 0.0, 0.0, 0.0, 0.0, 0.0, 0.0, 0.0, 0.0, 0.0, 0.0, 0.0, 0.0, 0.0, 0.0, 0.0, 0.0, 0.0, 0.0, 0.0, 0.0, 0.0, 0.0, 0.0, 0.0, 0.0, 0.0, 0.0, 0.0, 0.0, 0.0, 0.0, 0.0, 0.0, 0.0, 0.0, 0.0, 0.0, 0.0, 0.0, 0.0, 0.0, 0.0, 0.0, 0.0, 0.0, 0.0, 0.0, 0.0, 0.0, 0.0, 0.0, 0.0, 0.0, 0.0, 0.0, 0.0, 0.0, 0.0, 0.0, 0.0, 0.0, 0.0, 0.0, 0.0, 0.0, 0.0, 0.0, 0.0, 0.0, 0.0, 0.0, 0.0, 0.0, 0.0, 0.0, 0.0, 0.0, 0.0, 0.0, 0.0, 0.0, 0.0, 0.0, 0.0, 0.0, 0.0, 0.0, 0.0, 0.0, 0.0, 0.0, 0.0, 0.0, 0.0, 0.0, 0.0, 0.0, 0.0, 0.0, 0.0, 0.0, 0.0, 0.0, 0.0, 0.0, 0.0, 0.0, 0.0, 0.0, 0.0, 0.0, 0.0, 0.0, 0.0, 0.0, 0.0, 0.0, 0.0, 0.0, 0.0, 0.0, 0.0, 0.0, 0.0, 0.0, 0.0, 0.0, 0.0, 0.0, 0.0, 0.0, 0.0, 0.0, 0.0, 0.0, 0.0, 0.0, 0.0, 0.0, 0.0, 0.0, 0.0, 0.0, 0.0, 0.0, 0.0, 0.0, 0.0, 0.0, 0.0, 0.0, 0.0, 0.0, 0.0, 0.0, 0.0, 0.0, 0.0, 0.0, 0.0, 0.0, 0.0, 0.0, 0.0, 0.0, 0.0, 0.0, 0.0, 0.0, 0.0, 0.0, 0.0, 0.0, 0.0, 0.0, 0.0, 0.0, 0.0, 0.0, 0.0, 0.0, 0.0, 0.0, 0.0, 0.0, 0.0, 0.0, 0.0, 0.0, 0.0, 0.0, 0.0, 0.0, 0.0, 0.0, 0.0, 0.0, 0.0, 0.0, 0.0, 0.0, 0.0, 0.0, 0.0, 0.0, 0.0, 0.0, 0.0, 0.0, 0.0, 0.0, 0.0, 0.0, 0.0, 0.0, 0.0, 0.0, 0.0, 0.0, 0.0, 0.0, 0.0, 0.0, 0.0, 0.0, 0.0, 0.0, 0.0, 0.0, 0.0, 0.0, 0.0, 0.0, 0.0, 0.0, 0.0, 0.0, 0.0, 0.0, 0.0, 0.0, 0.0, 0.0, 0.0, 0.0, 0.0, 0.0, 0.0, 0.0, 0.0, 0.0, 0.0, 0.0, 0.0, 0.0, 0.0, 0.0, 0.0, 0.0, 0.0, 0.0, 0.0, 0.0, 0.0, 0.0, 0.0, 0.0, 0.0, 0.0, 0.0, 0.0, 0.0, 0.0, 0.0, 0.0, 0.0, 0.0, 0.0, 0.0, 0.0, 0.0, 0.0, 0.0, 0.0, 0.0, 0.0, 0.0, 0.0, 0.0, 0.0, 0.0, 0.0, 0.0, 0.0, 0.0, 0.0, 0.0, 0.0, 0.0, 0.0, 0.0, 0.0, 0.0, 0.0, 0.0, 0.0, 0.0, 0.0, 0.0, 0.0, 0.0, 0.0, 0.0, 0.0, 0.0, 0.0, 0.0, 0.0, 0.0, 0.0, 0.0, 0.0, 0.0, 0.0, 0.0, 0.0, 0.0, 0.0, 0.0, 0.0, 0.0, 0.0, 0.0, 0.0, 0.0, 0.0, 0.0, 0.0, 0.0, 0.0, 0.0, 0.0, 0.0, 0.0, 0.0, 0.0, 0.0, 0.0, 0.0, 0.0, 0.0, 0.0, 0.0, 0.0, 0.0, 0.0, 0.0, 0.0, 0.0, 0.0, 0.0, 0.0, 0.0, 0.0, 0.0, 0.0, 0.0, 0.0, 0.0, 0.0, 0.0, 0.0, 0.0, 0.0, 0.0, 0.0, 0.0, 0.0, 0.0, 0.0, 0.0, 0.0, 0.0, 0.0, 0.0, 0.0, 0.0, 0.0, 0.0, 0.0, 0.0, 0.0, 0.0, 0.0, 0.0, 0.0, 0.0, 0.0, 0.0, 0.0, 0.0, 0.0, 0.0, 0.0, 0.0, 0.0, 0.0, 0.0, 0.0, 0.0, 0.0, 0.0, 0.0, 0.0, 0.0, 0.0, 0.0, 0.0, 0.0, 0.0, 0.0, 0.0, 0.0, 0.0, 0.0, 0.0, 0.0, 0.0, 0.0, 0.0, 0.0, 0.0, 0.0, 0.0, 0.0, 0.0, 0.0, 0.0, 0.0, 0.0, 0.0, 0.0, 0.0, 0.0, 0.0, 0.0, 0.0, 0.0, 0.0, 0.0, 0.0, 0.0, 0.0, 0.0, 0.0, 0.0, 0.0, 0.0, 0.0, 0.0, 0.0, 0.0, 0.0, 0.0, 0.0, 0.0, 0.0, 0.0, 0.0, 0.0, 0.0, 0.0, 0.0, 0.0, 0.0, 0.0, 0.0, 0.0, 0.0, 0.0, 0.0, 0.0, 0.0, 0.0, 0.0, 0.0, 0.0, 0.0, 0.0, 0.0, 0.0, 0.0, 0.0, 0.0, 0.0, 0.0, 0.0, 0.0, 0.0, 0.0, 0.0, 0.0, 0.0, 0.0, 0.0, 0.0, 0.0, 0.0, 0.0, 0.0, 0.0, 0.0, 0.0, 0.0, 0.0, 0.0, 0.0, 0.0, 0.0, 0.0, 0.0, 0.0, 0.0, 0.0, 0.0, 0.0, 0.0, 0.0, 0.0, 0.0, 0.0, 0.0, 0.0, 0.0, 0.0, 0.0, 0.0, 0.0, 0.0, 0.0, 0.0, 0.0, 0.0, 0.0, 0.0, 0.0, 0.0, 0.0, 0.0, 0.0, 0.0, 0.0, 0.0, 0.0, 0.0, 0.0, 0.0, 0.0, 0.0, 0.0, 0.0, 0.0, 0.0, 0.0, 0.0, 0.0, 0.0, 0.0, 0.0, 0.0, 0.0, 0.0, 0.0, 0.0, 0.0, 0.0, 0.0, 0.0, 0.0, 0.0, 0.0, 0.0, 0.0, 0.0, 0.0, 0.0, 0.0, 0.0, 0.0, 0.0, 0.0, 0.0, 0.0, 0.0, 0.0, 0.0, 0.0, 0.0, 0.0, 0.0, 0.0, 0.0, 0.0, 0.0, 0.0, 0.0, 0.0, 0.0, 0.0, 0.0, 0.0, 0.0, 0.0, 0.0, 0.0, 0.0, 0.0, 0.0, 0.0, 0.0, 0.0, 0.0, 0.0, 0.0, 0.0, 0.0, 0.0, 0.0, 0.0, 0.0, 0.0, 0.0, 0.0, 0.0, 0.0, 0.0, 0.0, 0.0, 0.0, 0.0, 0.0, 0.0, 0.0, 0.0, 0.0, 0.0, 0.0, 0.0, 0.0, 0.0, 0.0, 0.0, 0.0, 0.0, 0.0, 0.0, 0.0, 0.0, 0.0, 0.0, 0.0, 0.0, 0.0, 0.0, 0.0, 0.0, 0.0, 0.0, 0.0, 0.0, 0.0, 0.0, 0.0, 0.0, 0.0, 0.0, 0.0, 0.0, 0.0, 0.0, 0.0, 0.0, 0.0, 0.0, 0.0, 0.0, 0.0, 0.0, 0.0, 0.0, 0.0, 0.0, 0.0, 0.0, 0.0, 0.0])
me_circle_002.use_remesh_fix_poles = True
me_circle_002.use_remesh_preserve_attributes = False
me_circle_002.update()
me_circle_003 = bpy.data.meshes.new('Circle.003')
me_circle_003.from_pydata([(0.0, 1.0, 0.0), (-1.215, 1.673, 0.0), (-0.9511, 0.309, 0.0), (-1.966, -0.6389, 0.0), (-0.5878, -0.809, 0.0), (1.426e-07, -2.068, 0.0), (0.5878, -0.809, 0.0), (1.966, -0.6389, 0.0), (0.9511, 0.309, 0.0), (1.215, 1.673, 0.0), (-2.102e-08, 0.5591, 0.0), (-0.5317, 0.1728, 0.0), (-0.3286, -0.4523, 0.0), (0.3286, -0.4523, 0.0), (0.5317, 0.1728, 0.0), (-1.54e-08, 0.6771, 0.0), (-0.8228, 1.133, 0.0), (-0.6439, 0.2092, 0.0), (-1.331, -0.4326, 0.0), (-0.398, -0.5478, 0.0), (8.113e-08, -1.4, 0.0), (0.398, -0.5478, 0.0), (1.331, -0.4326, 0.0), (0.6439, 0.2092, 0.0), (0.8228, 1.133, 0.0), (0.8547, 0.01245, 0.0), (0.6841, -0.5124, 0.0), (-0.6988, 0.4923, 0.0), (-0.2523, 0.8167, 0.0), (0.6988, 0.4923, 0.0), (0.2523, 0.8167, 0.0), (-0.6841, -0.5124, 0.0), (-0.8547, 0.01245, 0.0), (0.276, -0.809, 0.0), (-0.276, -0.809, 0.0), (-1.215, 1.673, 1.044), (0.0, 1.0, 1.044), (-0.9511, 0.309, 1.044), (-1.966, -0.6389, 1.044), (-0.5878, -0.809, 1.044), (1.426e-07, -2.068, 1.044), (0.5878, -0.809, 1.044), (1.966, -0.6389, 1.044), (0.9511, 0.309, 1.044), (1.215, 1.673, 1.044), (-0.5317, 0.1728, 1.044), (-2.102e-08, 0.5591, 1.044), (-0.3286, -0.4523, 1.044), (0.3286, -0.4523, 1.044), (0.5317, 0.1728, 1.044), (-0.2523, 0.8167, 1.044), (-1.54e-08, 0.6771, 1.044), (-0.6988, 0.4923, 1.044), (-0.8228, 1.133, 1.044), (-0.8547, 0.01245, 1.044), (-0.6439, 0.2092, 1.044), (-0.6841, -0.5124, 1.044), (-1.331, -0.4326, 1.044), (-0.276, -0.809, 1.044), (-0.398, -0.5478, 1.044), (0.276, -0.809, 1.044), (8.113e-08, -1.4, 1.044), (0.6841, -0.5124, 1.044), (0.398, -0.5478, 1.044), (0.8547, 0.01245, 1.044), (1.331, -0.4326, 1.044), (0.6988, 0.4923, 1.044), (0.6439, 0.2092, 1.044), (0.2523, 0.8167, 1.044), (0.8228, 1.133, 1.044)], [], [(0, 28, 15), (8, 25, 22, 7), (4, 34, 19), (2, 27, 16, 1), (8, 29, 23), (6, 33, 20, 5), (2, 32, 17), (0, 30, 24, 9), (6, 26, 21), (4, 31, 18, 3), (43, 67, 66), (37, 35, 53, 52), (39, 59, 58), (43, 42, 65, 64), (36, 51, 50), (13, 21, 26, 25, 23, 14), (23, 25, 8), (7, 22, 26, 6), (10, 15, 28, 27, 17, 11), (17, 27, 2), (1, 16, 28, 0), (14, 23, 29, 30, 15, 10), (9, 24, 29, 8), (15, 30, 0), (11, 17, 32, 31, 19, 12), (19, 31, 4), (3, 18, 32, 2), (12, 19, 34, 33, 21, 13), (21, 33, 6), (5, 20, 34, 4), (41, 40, 61, 60), (37, 55, 54), (36, 44, 69, 68), (41, 63, 62), (39, 38, 57, 56), (48, 49, 67, 64, 62, 63), (67, 43, 64), (42, 41, 62, 65), (46, 45, 55, 52, 50, 51), (55, 37, 52), (35, 36, 50, 53), (49, 46, 51, 68, 66, 67), (44, 43, 66, 69), (51, 36, 68), (45, 47, 59, 56, 54, 55), (59, 39, 56), (38, 37, 54, 57), (47, 48, 63, 60, 58, 59), (63, 41, 60), (40, 39, 58, 61), (28, 16, 53, 50), (7, 6, 41, 42), (20, 33, 60, 61), (27, 28, 50, 52), (8, 7, 42, 43), (34, 20, 61, 58), (9, 8, 43, 44), (33, 34, 58, 60), (22, 25, 64, 65), (0, 9, 44, 36), (29, 24, 69, 66), (10, 11, 45, 46), (24, 30, 68, 69), (11, 12, 47, 45), (30, 29, 66, 68), (12, 13, 48, 47), (13, 14, 49, 48), (1, 0, 36, 35), (14, 10, 46, 49), (26, 22, 65, 62), (2, 1, 35, 37), (25, 26, 62, 64), (3, 2, 37, 38), (32, 18, 57, 54), (16, 27, 52, 53), (4, 3, 38, 39), (31, 32, 54, 56), (5, 4, 39, 40), (18, 31, 56, 57), (6, 5, 40, 41)])
_uv = me_circle_003.uv_layers.new(name='UVMap')
_uv.uv.foreach_set('vector', [0.0, 0.0, 0.0, 0.0, 0.0, 0.0, 0.0, 0.0, 0.0, 0.0, 0.0, 0.0, 0.0, 0.0, 0.0, 0.0, 0.0, 0.0, 0.0, 0.0, 0.0, 0.0, 0.0, 0.0, 0.0, 0.0, 0.0, 0.0, 0.0, 0.0, 0.0, 0.0, 0.0, 0.0, 0.0, 0.0, 0.0, 0.0, 0.0, 0.0, 0.0, 0.0, 0.0, 0.0, 0.0, 0.0, 0.0, 0.0, 0.0, 0.0, 0.0, 0.0, 0.0, 0.0, 0.0, 0.0, 0.0, 0.0, 0.0, 0.0, 0.0, 0.0, 0.0, 0.0, 0.0, 0.0, 0.0, 0.0, 0.0, 0.0, 0.0, 0.0, 0.0, 0.0, 0.0, 0.0, 0.0, 0.0, 0.0, 0.0, 0.0, 0.0, 0.0, 0.0, 0.0, 0.0, 0.0, 0.0, 0.0, 0.0, 0.0, 0.0, 0.0, 0.0, 0.0, 0.0, 0.0, 0.0, 0.0, 0.0, 0.0, 0.0, 0.0, 0.0, 0.0, 0.0, 0.0, 0.0, 0.0, 0.0, 0.0, 0.0, 0.0, 0.0, 0.0, 0.0, 0.0, 0.0, 0.0, 0.0, 0.0, 0.0, 0.0, 0.0, 0.0, 0.0, 0.0, 0.0, 0.0, 0.0, 0.0, 0.0, 0.0, 0.0, 0.0, 0.0, 0.0, 0.0, 0.0, 0.0, 0.0, 0.0, 0.0, 0.0, 0.0, 0.0, 0.0, 0.0, 0.0, 0.0, 0.0, 0.0, 0.0, 0.0, 0.0, 0.0, 0.0, 0.0, 0.0, 0.0, 0.0, 0.0, 0.0, 0.0, 0.0, 0.0, 0.0, 0.0, 0.0, 0.0, 0.0, 0.0, 0.0, 0.0, 0.0, 0.0, 0.0, 0.0, 0.0, 0.0, 0.0, 0.0, 0.0, 0.0, 0.0, 0.0, 0.0, 0.0, 0.0, 0.0, 0.0, 0.0, 0.0, 0.0, 0.0, 0.0, 0.0, 0.0, 0.0, 0.0, 0.0, 0.0, 0.0, 0.0, 0.0, 0.0, 0.0, 0.0, 0.0, 0.0, 0.0, 0.0, 0.0, 0.0, 0.0, 0.0, 0.0, 0.0, 0.0, 0.0, 0.0, 0.0, 0.0, 0.0, 0.0, 0.0, 0.0, 0.0, 0.0, 0.0, 0.0, 0.0, 0.0, 0.0, 0.0, 0.0, 0.0, 0.0, 0.0, 0.0, 0.0, 0.0, 0.0, 0.0, 0.0, 0.0, 0.0, 0.0, 0.0, 0.0, 0.0, 0.0, 0.0, 0.0, 0.0, 0.0, 0.0, 0.0, 0.0, 0.0, 0.0, 0.0, 0.0, 0.0, 0.0, 0.0, 0.0, 0.0, 0.0, 0.0, 0.0, 0.0, 0.0, 0.0, 0.0, 0.0, 0.0, 0.0, 0.0, 0.0, 0.0, 0.0, 0.0, 0.0, 0.0, 0.0, 0.0, 0.0, 0.0, 0.0, 0.0, 0.0, 0.0, 0.0, 0.0, 0.0, 0.0, 0.0, 0.0, 0.0, 0.0, 0.0, 0.0, 0.0, 0.0, 0.0, 0.0, 0.0, 0.0, 0.0, 0.0, 0.0, 0.0, 0.0, 0.0, 0.0, 0.0, 0.0, 0.0, 0.0, 0.0, 0.0, 0.0, 0.0, 0.0, 0.0, 0.0, 0.0, 0.0, 0.0, 0.0, 0.0, 0.0, 0.0, 0.0, 0.0, 0.0, 0.0, 0.0, 0.0, 0.0, 0.0, 0.0, 0.0, 0.0, 0.0, 0.0, 0.0, 0.0, 0.0, 0.0, 0.0, 0.0, 0.0, 0.0, 0.0, 0.0, 0.0, 0.0, 0.0, 0.0, 0.0, 0.0, 0.0, 0.0, 0.0, 0.0, 0.0, 0.0, 0.0, 0.0, 0.0, 0.0, 0.0, 0.0, 0.0, 0.0, 0.0, 0.0, 0.0, 0.0, 0.0, 0.0, 0.0, 0.0, 0.0, 0.0, 0.0, 0.0, 0.0, 0.0, 0.0, 0.0, 0.0, 0.0, 0.0, 0.0, 0.0, 0.0, 0.0, 0.0, 0.0, 0.0, 0.0, 0.0, 0.0, 0.0, 0.0, 0.0, 0.0, 0.0, 0.0, 0.0, 0.0, 0.0, 0.0, 0.0, 0.0, 0.0, 0.0, 0.0, 0.0, 0.0, 0.0, 0.0, 0.0, 0.0, 0.0, 0.0, 0.0, 0.0, 0.0, 0.0, 0.0, 0.0, 0.0, 0.0, 0.0, 0.0, 0.0, 0.0, 0.0, 0.0, 0.0, 0.0, 0.0, 0.0, 0.0, 0.0, 0.0, 0.0, 0.0, 0.0, 0.0, 0.0, 0.0, 0.0, 0.0, 0.0, 0.0, 0.0, 0.0, 0.0, 0.0, 0.0, 0.0, 0.0, 0.0, 0.0, 0.0, 0.0, 0.0, 0.0, 0.0, 0.0, 0.0, 0.0, 0.0, 0.0, 0.0, 0.0, 0.0, 0.0, 0.0, 0.0, 0.0, 0.0, 0.0, 0.0, 0.0, 0.0, 0.0, 0.0, 0.0, 0.0, 0.0, 0.0, 0.0, 0.0, 0.0, 0.0, 0.0, 0.0, 0.0, 0.0, 0.0, 0.0, 0.0, 0.0, 0.0, 0.0, 0.0, 0.0, 0.0, 0.0, 0.0, 0.0, 0.0, 0.0, 0.0, 0.0, 0.0, 0.0, 0.0, 0.0, 0.0, 0.0, 0.0, 0.0, 0.0, 0.0, 0.0, 0.0, 0.0, 0.0, 0.0, 0.0, 0.0, 0.0, 0.0, 0.0, 0.0, 0.0, 0.0, 0.0, 0.0, 0.0, 0.0, 0.0, 0.0, 0.0, 0.0, 0.0, 0.0, 0.0, 0.0, 0.0, 0.0, 0.0, 0.0, 0.0, 0.0, 0.0, 0.0, 0.0, 0.0, 0.0, 0.0, 0.0, 0.0, 0.0, 0.0, 0.0, 0.0, 0.0, 0.0, 0.0, 0.0, 0.0, 0.0, 0.0, 0.0, 0.0, 0.0, 0.0, 0.0, 0.0, 0.0, 0.0, 0.0, 0.0, 0.0, 0.0, 0.0, 0.0, 0.0, 0.0, 0.0, 0.0, 0.0, 0.0, 0.0, 0.0, 0.0, 0.0, 0.0, 0.0, 0.0, 0.0, 0.0, 0.0, 0.0, 0.0, 0.0, 0.0, 0.0, 0.0, 0.0, 0.0, 0.0, 0.0, 0.0, 0.0, 0.0, 0.0, 0.0, 0.0, 0.0, 0.0, 0.0, 0.0, 0.0, 0.0, 0.0, 0.0, 0.0, 0.0, 0.0, 0.0, 0.0])
me_circle_003.use_remesh_fix_poles = True
me_circle_003.use_remesh_preserve_attributes = False
me_circle_003.update()
me_circle_004 = bpy.data.meshes.new('Circle.004')
me_circle_004.from_pydata([(-0.03089, 1.037, 0.06868), (-0.2897, 1.003, 0.06868), (-0.5309, 0.9033, 0.06868), (-0.738, 0.7444, 0.06868), (-0.8969, 0.5373, 0.06868), (-0.9968, 0.2961, 0.06868), (-1.031, 0.03727, 0.06868), (-0.9968, -0.2215, 0.06868), (-0.8969, -0.4627, 0.06868), (-0.738, -0.6698, 0.06868), (-0.5309, -0.8288, 0.06868), (-0.2897, -0.9287, 0.06868), (-0.03089, -0.9627, 0.06868), (0.2279, -0.9287, 0.06868), (0.4691, -0.8288, 0.06868), (0.6762, -0.6698, 0.06868), (0.8351, -0.4627, 0.06868), (0.935, -0.2215, -0.006227), (0.9691, 0.03727, 0.06868), (0.935, 0.2961, -0.006227), (0.8351, 0.5373, 0.06868), (0.6762, 0.7444, 0.06868), (0.4691, 0.9033, 0.06868), (0.2279, 1.003, 0.06868), (-0.03089, 0.03727, 0.1174), (-0.03089, 1.307, 0.1174), (-0.3596, 1.264, 0.1923), (-0.6658, 1.137, 0.1174), (-0.9288, 0.9352, 0.1923), (-1.131, 0.6722, 0.1174), (-1.257, 0.3659, 0.1174), (-1.301, 0.03727, 0.1923), (-1.257, -0.2914, 0.1174), (-1.131, -0.5977, 0.1923), (-0.9288, -0.8607, 0.1174), (-0.6658, -1.062, 0.1923), (-0.3596, -1.189, 0.1174), (-0.03089, -1.233, 0.1923), (0.2978, -1.189, 0.1174), (0.604, -1.062, 0.1923), (0.867, -0.8607, 0.1174), (1.069, -0.5977, 0.1923), (1.196, -0.2914, 0.1174), (1.239, 0.03727, 0.1923), (1.196, 0.3659, 0.1174), (1.069, 0.6722, 0.1174), (0.867, 0.9352, 0.1923), (0.604, 1.137, 0.1174), (0.2978, 1.264, 0.1923), (-0.03089, 1.307, -0.121), (-0.3596, 1.264, -0.04612), (-0.6658, 1.137, -0.121), (-0.9288, 0.9352, -0.04612), (-1.131, 0.6722, -0.121), (-1.257, 0.3659, -0.121), (-1.301, 0.03727, -0.04612), (-1.257, -0.2914, -0.121), (-1.131, -0.5977, -0.04612), (-0.9288, -0.8607, -0.121), (-0.6658, -1.062, -0.04612), (-0.3596, -1.189, -0.121), (-0.03089, -1.233, -0.04612), (0.2978, -1.189, -0.121), (0.604, -1.062, -0.04612), (0.867, -0.8607, -0.121), (1.069, -0.5977, -0.04612), (1.196, -0.2914, -0.121), (1.239, 0.03727, -0.04612), (1.196, 0.3659, -0.121), (1.069, 0.6722, -0.121), (0.867, 0.9352, -0.04612), (0.604, 1.137, -0.121), (0.2978, 1.264, -0.04612), (-0.03089, 1.533, -0.121), (-0.4181, 1.482, -0.04612), (-0.7789, 1.333, -0.121), (-1.089, 1.095, -0.04612), (-1.326, 0.7853, -0.121), (-1.476, 0.4245, -0.121), (-1.527, 0.03727, -0.04612), (-1.476, -0.3499, -0.121), (-1.326, -0.7107, -0.04612), (-1.089, -1.021, -0.121), (-0.7789, -1.258, -0.04612), (-0.4181, -1.408, -0.121), (-0.03089, -1.459, -0.04612), (0.3563, -1.408, -0.121), (0.7171, -1.258, -0.04612), (1.027, -1.021, -0.121), (1.265, -0.7107, -0.04612), (1.414, -0.3499, -0.121), (1.465, 0.03727, -0.04612), (1.414, 0.4245, -0.121), (1.265, 0.7853, -0.121), (1.027, 1.095, -0.04612), (0.7171, 1.333, -0.121), (0.3563, 1.482, -0.04612), (-0.03089, 1.533, -0.2419), (-0.4181, 1.482, -0.2419), (-0.7789, 1.333, -0.2419), (-1.089, 1.095, -0.2419), (-1.326, 0.7853, -0.2419), (-1.476, 0.4245, -0.2419), (-1.527, 0.03727, -0.2419), (-1.476, -0.3499, -0.2419), (-1.326, -0.7107, -0.2419), (-1.089, -1.021, -0.2419), (-0.7789, -1.258, -0.2419), (-0.4181, -1.408, -0.2419), (-0.03089, -1.459, -0.2419), (0.3563, -1.408, -0.2419), (0.7171, -1.258, -0.2419), (1.027, -1.021, -0.2419), (1.265, -0.7107, -0.2419), (1.414, -0.3499, -0.2419), (1.465, 0.03727, -0.2419), (1.414, 0.4245, -0.2419), (1.265, 0.7853, -0.2419), (1.027, 1.095, -0.2419), (0.7171, 1.333, -0.2419), (0.3563, 1.482, -0.2419)], [], [(3, 2, 24), (18, 17, 24), (11, 10, 24), (4, 3, 24), (19, 18, 24), (12, 11, 24), (5, 4, 24), (20, 19, 24), (13, 12, 24), (6, 5, 24), (21, 20, 24), (14, 13, 24), (7, 6, 24), (22, 21, 24), (15, 14, 24), (8, 7, 24), (23, 22, 24), (1, 0, 24), (16, 15, 24), (9, 8, 24), (0, 23, 24), (2, 1, 24), (17, 16, 24), (10, 9, 24), (24, 25, 26), (24, 40, 41), (24, 33, 34), (24, 48, 25), (24, 26, 27), (24, 41, 42), (24, 34, 35), (24, 27, 28), (24, 42, 43), (24, 35, 36), (24, 28, 29), (24, 43, 44), (24, 36, 37), (24, 29, 30), (24, 44, 45), (24, 37, 38), (24, 30, 31), (24, 45, 46), (24, 38, 39), (24, 31, 32), (24, 46, 47), (24, 39, 40), (24, 32, 33), (24, 47, 48), (30, 29, 53, 54), (45, 44, 68, 69), (38, 37, 61, 62), (31, 30, 54, 55), (46, 45, 69, 70), (39, 38, 62, 63), (32, 31, 55, 56), (47, 46, 70, 71), (40, 39, 63, 64), (33, 32, 56, 57), (48, 47, 71, 72), (26, 25, 49, 50), (41, 40, 64, 65), (34, 33, 57, 58), (25, 48, 72, 49), (27, 26, 50, 51), (42, 41, 65, 66), (35, 34, 58, 59), (28, 27, 51, 52), (43, 42, 66, 67), (36, 35, 59, 60), (29, 28, 52, 53), (44, 43, 67, 68), (37, 36, 60, 61), (65, 64, 88, 89), (58, 57, 81, 82), (49, 72, 96, 73), (51, 50, 74, 75), (66, 65, 89, 90), (59, 58, 82, 83), (52, 51, 75, 76), (67, 66, 90, 91), (60, 59, 83, 84), (53, 52, 76, 77), (68, 67, 91, 92), (61, 60, 84, 85), (54, 53, 77, 78), (69, 68, 92, 93), (62, 61, 85, 86), (55, 54, 78, 79), (70, 69, 93, 94), (63, 62, 86, 87), (56, 55, 79, 80), (71, 70, 94, 95), (64, 63, 87, 88), (57, 56, 80, 81), (72, 71, 95, 96), (50, 49, 73, 74), (83, 82, 106, 107), (76, 75, 99, 100), (91, 90, 114, 115), (84, 83, 107, 108), (77, 76, 100, 101), (92, 91, 115, 116), (85, 84, 108, 109), (78, 77, 101, 102), (93, 92, 116, 117), (86, 85, 109, 110), (79, 78, 102, 103), (94, 93, 117, 118), (87, 86, 110, 111), (80, 79, 103, 104), (95, 94, 118, 119), (88, 87, 111, 112), (81, 80, 104, 105), (96, 95, 119, 120), (74, 73, 97, 98), (89, 88, 112, 113), (82, 81, 105, 106), (73, 96, 120, 97), (75, 74, 98, 99), (90, 89, 113, 114), (98, 97, 120, 119, 118, 117, 116, 115, 114, 113, 112, 111, 110, 109, 108, 107, 106, 105, 104, 103, 102, 101, 100, 99)])
_uv = me_circle_004.uv_layers.new(name='UVMap')
_uv.uv.foreach_set('vector', [0.0, 0.0, 0.0, 0.0, 0.0, 0.0, 0.0, 0.0, 0.0, 0.0, 0.0, 0.0, 0.0, 0.0, 0.0, 0.0, 0.0, 0.0, 0.0, 0.0, 0.0, 0.0, 0.0, 0.0, 0.0, 0.0, 0.0, 0.0, 0.0, 0.0, 0.0, 0.0, 0.0, 0.0, 0.0, 0.0, 0.0, 0.0, 0.0, 0.0, 0.0, 0.0, 0.0, 0.0, 0.0, 0.0, 0.0, 0.0, 0.0, 0.0, 0.0, 0.0, 0.0, 0.0, 0.0, 0.0, 0.0, 0.0, 0.0, 0.0, 0.0, 0.0, 0.0, 0.0, 0.0, 0.0, 0.0, 0.0, 0.0, 0.0, 0.0, 0.0, 0.0, 0.0, 0.0, 0.0, 0.0, 0.0, 0.0, 0.0, 0.0, 0.0, 0.0, 0.0, 0.0, 0.0, 0.0, 0.0, 0.0, 0.0, 0.0, 0.0, 0.0, 0.0, 0.0, 0.0, 0.0, 0.0, 0.0, 0.0, 0.0, 0.0, 0.0, 0.0, 0.0, 0.0, 0.0, 0.0, 0.0, 0.0, 0.0, 0.0, 0.0, 0.0, 0.0, 0.0, 0.0, 0.0, 0.0, 0.0, 0.0, 0.0, 0.0, 0.0, 0.0, 0.0, 0.0, 0.0, 0.0, 0.0, 0.0, 0.0, 0.0, 0.0, 0.0, 0.0, 0.0, 0.0, 0.0, 0.0, 0.0, 0.0, 0.0, 0.0, 0.0, 0.0, 0.0, 0.0, 0.0, 0.0, 0.0, 0.0, 0.0, 0.0, 0.0, 0.0, 0.0, 0.0, 0.0, 0.0, 0.0, 0.0, 0.0, 0.0, 0.0, 0.0, 0.0, 0.0, 0.0, 0.0, 0.0, 0.0, 0.0, 0.0, 0.0, 0.0, 0.0, 0.0, 0.0, 0.0, 0.0, 0.0, 0.0, 0.0, 0.0, 0.0, 0.0, 0.0, 0.0, 0.0, 0.0, 0.0, 0.0, 0.0, 0.0, 0.0, 0.0, 0.0, 0.0, 0.0, 0.0, 0.0, 0.0, 0.0, 0.0, 0.0, 0.0, 0.0, 0.0, 0.0, 0.0, 0.0, 0.0, 0.0, 0.0, 0.0, 0.0, 0.0, 0.0, 0.0, 0.0, 0.0, 0.0, 0.0, 0.0, 0.0, 0.0, 0.0, 0.0, 0.0, 0.0, 0.0, 0.0, 0.0, 0.0, 0.0, 0.0, 0.0, 0.0, 0.0, 0.0, 0.0, 0.0, 0.0, 0.0, 0.0, 0.0, 0.0, 0.0, 0.0, 0.0, 0.0, 0.0, 0.0, 0.0, 0.0, 0.0, 0.0, 0.0, 0.0, 0.0, 0.0, 0.0, 0.0, 0.0, 0.0, 0.0, 0.0, 0.0, 0.0, 0.0, 0.0, 0.0, 0.0, 0.0, 0.0, 0.0, 0.0, 0.0, 0.0, 0.0, 0.0, 0.0, 0.0, 0.0, 0.0, 0.0, 0.0, 0.0, 0.0, 0.0, 0.0, 0.0, 0.0, 0.0, 0.0, 0.0, 0.0, 0.0, 0.0, 0.0, 0.0, 0.0, 0.0, 0.0, 0.0, 0.0, 0.0, 0.0, 0.0, 0.0, 0.0, 0.0, 0.0, 0.0, 0.0, 0.0, 0.0, 0.0, 0.0, 0.0, 0.0, 0.0, 0.0, 0.0, 0.0, 0.0, 0.0, 0.0, 0.0, 0.0, 0.0, 0.0, 0.0, 0.0, 0.0, 0.0, 0.0, 0.0, 0.0, 0.0, 0.0, 0.0, 0.0, 0.0, 0.0, 0.0, 0.0, 0.0, 0.0, 0.0, 0.0, 0.0, 0.0, 0.0, 0.0, 0.0, 0.0, 0.0, 0.0, 0.0, 0.0, 0.0, 0.0, 0.0, 0.0, 0.0, 0.0, 0.0, 0.0, 0.0, 0.0, 0.0, 0.0, 0.0, 0.0, 0.0, 0.0, 0.0, 0.0, 0.0, 0.0, 0.0, 0.0, 0.0, 0.0, 0.0, 0.0, 0.0, 0.0, 0.0, 0.0, 0.0, 0.0, 0.0, 0.0, 0.0, 0.0, 0.0, 0.0, 0.0, 0.0, 0.0, 0.0, 0.0, 0.0, 0.0, 0.0, 0.0, 0.0, 0.0, 0.0, 0.0, 0.0, 0.0, 0.0, 0.0, 0.0, 0.0, 0.0, 0.0, 0.0, 0.0, 0.0, 0.0, 0.0, 0.0, 0.0, 0.0, 0.0, 0.0, 0.0, 0.0, 0.0, 0.0, 0.0, 0.0, 0.0, 0.0, 0.0, 0.0, 0.0, 0.0, 0.0, 0.0, 0.0, 0.0, 0.0, 0.0, 0.0, 0.0, 0.0, 0.0, 0.0, 0.0, 0.0, 0.0, 0.0, 0.0, 0.0, 0.0, 0.0, 0.0, 0.0, 0.0, 0.0, 0.0, 0.0, 0.0, 0.0, 0.0, 0.0, 0.0, 0.0, 0.0, 0.0, 0.0, 0.0, 0.0, 0.0, 0.0, 0.0, 0.0, 0.0, 0.0, 0.0, 0.0, 0.0, 0.0, 0.0, 0.0, 0.0, 0.0, 0.0, 0.0, 0.0, 0.0, 0.0, 0.0, 0.0, 0.0, 0.0, 0.0, 0.0, 0.0, 0.0, 0.0, 0.0, 0.0, 0.0, 0.0, 0.0, 0.0, 0.0, 0.0, 0.0, 0.0, 0.0, 0.0, 0.0, 0.0, 0.0, 0.0, 0.0, 0.0, 0.0, 0.0, 0.0, 0.0, 0.0, 0.0, 0.0, 0.0, 0.0, 0.0, 0.0, 0.0, 0.0, 0.0, 0.0, 0.0, 0.0, 0.0, 0.0, 0.0, 0.0, 0.0, 0.0, 0.0, 0.0, 0.0, 0.0, 0.0, 0.0, 0.0, 0.0, 0.0, 0.0, 0.0, 0.0, 0.0, 0.0, 0.0, 0.0, 0.0, 0.0, 0.0, 0.0, 0.0, 0.0, 0.0, 0.0, 0.0, 0.0, 0.0, 0.0, 0.0, 0.0, 0.0, 0.0, 0.0, 0.0, 0.0, 0.0, 0.0, 0.0, 0.0, 0.0, 0.0, 0.0, 0.0, 0.0, 0.0, 0.0, 0.0, 0.0, 0.0, 0.0, 0.0, 0.0, 0.0, 0.0, 0.0, 0.0, 0.0, 0.0, 0.0, 0.0, 0.0, 0.0, 0.0, 0.0, 0.0, 0.0, 0.0, 0.0, 0.0, 0.0, 0.0, 0.0, 0.0, 0.0, 0.0, 0.0, 0.0, 0.0, 0.0, 0.0, 0.0, 0.0, 0.0, 0.0, 0.0, 0.0, 0.0, 0.0, 0.0, 0.0, 0.0, 0.0, 0.0, 0.0, 0.0, 0.0, 0.0, 0.0, 0.0, 0.0, 0.0, 0.0, 0.0, 0.0, 0.0, 0.0, 0.0, 0.0, 0.0, 0.0, 0.0, 0.0, 0.0, 0.0, 0.0, 0.0, 0.0, 0.0, 0.0, 0.0, 0.0, 0.0, 0.0, 0.0, 0.0, 0.0, 0.0, 0.0, 0.0, 0.0, 0.0, 0.0, 0.0, 0.0, 0.0, 0.0, 0.0, 0.0, 0.0, 0.0, 0.0, 0.0, 0.0, 0.0, 0.0, 0.0, 0.0, 0.0, 0.0, 0.0, 0.0, 0.0, 0.0, 0.0, 0.0, 0.0, 0.0, 0.0, 0.0, 0.0, 0.0, 0.0, 0.0, 0.0, 0.0, 0.0, 0.0, 0.0, 0.0, 0.0, 0.0, 0.0, 0.0, 0.0, 0.0, 0.0, 0.0, 0.0, 0.0, 0.0, 0.0, 0.0, 0.0, 0.0, 0.0, 0.0, 0.0, 0.0, 0.0, 0.0, 0.0, 0.0, 0.0, 0.0, 0.0, 0.0, 0.0, 0.0, 0.0, 0.0, 0.0, 0.0, 0.0, 0.0, 0.0, 0.0, 0.0, 0.0, 0.0, 0.0, 0.0, 0.0, 0.0, 0.0, 0.0, 0.0, 0.0, 0.0, 0.0, 0.0, 0.0, 0.0, 0.0, 0.0, 0.0, 0.0, 0.0, 0.0, 0.0, 0.0, 0.0, 0.0, 0.0, 0.0, 0.0, 0.0, 0.0, 0.0, 0.0, 0.0, 0.0, 0.0, 0.0, 0.0, 0.0, 0.0, 0.0, 0.0, 0.0, 0.0, 0.0, 0.0, 0.0, 0.0, 0.0, 0.0, 0.0, 0.0, 0.0, 0.0, 0.0, 0.0, 0.0, 0.0, 0.0, 0.0, 0.0, 0.0, 0.0, 0.0, 0.0, 0.0, 0.0, 0.0, 0.0, 0.0, 0.0, 0.0, 0.0, 0.0, 0.0, 0.0, 0.0, 0.0, 0.0, 0.0, 0.0, 0.0, 0.0, 0.0, 0.0, 0.0, 0.0, 0.0, 0.0, 0.0, 0.0, 0.0, 0.0, 0.0, 0.0, 0.0, 0.0, 0.0, 0.0, 0.0, 0.0, 0.0, 0.0, 0.0, 0.0, 0.0, 0.0, 0.0, 0.0, 0.0, 0.0, 0.0, 0.0, 0.0, 0.0, 0.0, 0.0, 0.0, 0.0, 0.0, 0.0, 0.0, 0.0, 0.0, 0.0, 0.0, 0.0, 0.0, 0.0, 0.0, 0.0, 0.0, 0.0, 0.0, 0.0, 0.0, 0.0, 0.0, 0.0, 0.0, 0.0, 0.0, 0.0, 0.0, 0.0, 0.0, 0.0, 0.0, 0.0, 0.0, 0.0, 0.0, 0.0, 0.0, 0.0, 0.0, 0.0, 0.0])
me_circle_004.use_remesh_fix_poles = True
me_circle_004.use_remesh_preserve_attributes = False
me_circle_004.update()

# ---- objects
ob_star = bpy.data.objects.new('Star', me_circle)
ob_pedestal = bpy.data.objects.new('Pedestal', me_circle_001)
ob_circle_001 = bpy.data.objects.new('Circle.001', me_circle_002)
ob_star_001 = bpy.data.objects.new('Star.001', me_circle_003)
ob_pedestal_001 = bpy.data.objects.new('Pedestal.001', me_circle_004)

# ---- transforms, parenting, visibility, modifiers, constraints
ob_star.location = (0.0, 0.0, -1.028)
_m = ob_star.modifiers.new('Bevel', 'BEVEL')
_m.width = 0.2
_m.width_pct = 0.2
_m.segments = 3
ob_pedestal.location = (0.0, 0.0, -0.4702)
ob_pedestal.scale = (2.497, 2.497, 2.497)
_m = ob_pedestal.modifiers.new('Bevel', 'BEVEL')
_m.width = 0.05
_m.width_pct = 0.05
_m.segments = 6
_m.angle_limit = 0.7854
ob_circle_001.location = (0.0, -8.715, -0.4702)
ob_circle_001.scale = (2.497, 2.497, 2.497)
ob_star_001.location = (0.0, -8.285, -1.028)
ob_pedestal_001.location = (-9.456, 0.0, -0.4702)
ob_pedestal_001.scale = (2.497, 2.497, 2.497)
_m = ob_pedestal_001.modifiers.new('Bevel', 'BEVEL')
_m.width = 0.15
_m.width_pct = 0.15
_m.segments = 5
_m.angle_limit = 0.7854

# ---- collection membership
col_collection.objects.link(ob_star)
col_collection.objects.link(ob_pedestal)
col_collection.objects.link(ob_circle_001)
col_collection.objects.link(ob_star_001)
col_collection.objects.link(ob_pedestal_001)

# ---- scene / render settings (as saved in the file)
scene.frame_start = 1; scene.frame_end = 250; scene.frame_set(0)
scene.render.engine = 'BLENDER_EEVEE_NEXT'
scene.cycles.sampling_pattern = 'TABULATED_SOBOL'
scene.cycles.use_light_tree = False
scene.view_settings.view_transform = 'Filmic'
bpy.context.view_layer.update()

# ---- added for rendering (the .blend has no active camera and no usable light): camera, sun
cam_auto = bpy.data.cameras.new('AutoCamera')
cam_auto.lens = 50.0
cam_auto.sensor_width = 36.0
cam_auto.clip_end = 1000.0
ob_auto_camera = bpy.data.objects.new('AutoCamera', cam_auto)
scene.collection.objects.link(ob_auto_camera)
ob_auto_camera.location = (16.8877, -30.2955, 16.8252)
ob_auto_camera.rotation_euler = (1.09748, -7.21219e-08, 0.694738)
scene.camera = ob_auto_camera
light_auto_sun = bpy.data.lights.new('AutoSun', 'SUN')
light_auto_sun.energy = 3.0
light_auto_sun.angle = 0.0523599
ob_auto_sun = bpy.data.objects.new('AutoSun', light_auto_sun)
scene.collection.objects.link(ob_auto_sun)
ob_auto_sun.rotation_euler = (0.872665, 0.174533, 0.523599)
bpy.context.view_layer.update()
